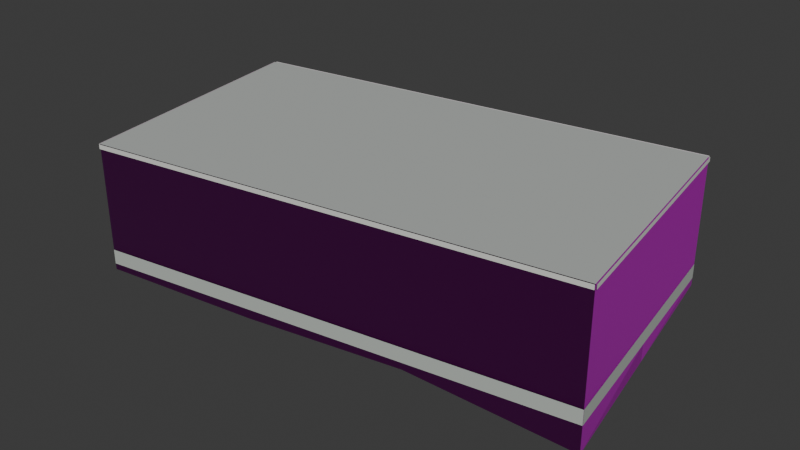 # Source: osm-way-49379102.blend  (saved by Blender 5.2.45; exported with 4.5.12 LTS)
import bpy
from mathutils import Matrix  # noqa: F401  (used for matrix-valued properties, if any)

bpy.ops.wm.read_factory_settings(use_empty=True)
scene = bpy.context.scene
scene.name = 'Scene'

# ---- collections
col_collection = bpy.data.collections.new('Collection'); scene.collection.children.link(col_collection)

# ---- images (referenced by path relative to the original .blend; pixels are not part of the script)
import os
ASSET_DIR = os.environ.get("B2B_ASSET_DIR", "")  # directory of the original .blend (textures are referenced by path, not embedded)
HERE = os.path.dirname(os.path.abspath(__file__))  # packed textures are extracted next to this script under _unpacked/

def load_image(name, relpath, width, height, colorspace="sRGB"):
    """Load a texture the original file referenced (path relative to the .blend, or extracted next to this script)."""
    p = next((c for c in (os.path.join(HERE, relpath), os.path.join(ASSET_DIR, relpath)) if relpath and os.path.exists(c)), "")
    if p:
        img = bpy.data.images.load(p, check_existing=True)
        img.name = name
    else:  # same state as the original file: an image datablock whose file is absent (Cycles renders it pink)
        img = bpy.data.images.new(name, width, height)
        img.source = "FILE"
        img.filepath = "//" + (relpath or name)
    img.colorspace_settings.name = colorspace
    return img
img_plaster001_1k_jpg_color_jpg = load_image('Plaster001_1K-JPG_Color.jpg', 'Plaster001_1K-JPG_Color.jpg', 1024, 1024, 'sRGB')
img_plaster001_1k_jpg_normalgl_jpg = load_image('Plaster001_1K-JPG_NormalGL.jpg', 'Plaster001_1K-JPG_NormalGL.jpg', 1024, 1024, 'Non-Color')
img_plaster001_1k_jpg_roughness_jpg = load_image('Plaster001_1K-JPG_Roughness.jpg', 'Plaster001_1K-JPG_Roughness.jpg', 1024, 1024, 'Non-Color')
img_concrete034_1k_jpg_color_jpg = load_image('Concrete034_1K-JPG_Color.jpg', 'Concrete034_1K-JPG_Color.jpg', 1024, 1024, 'sRGB')
img_concrete034_1k_jpg_normalgl_jpg = load_image('Concrete034_1K-JPG_NormalGL.jpg', 'Concrete034_1K-JPG_NormalGL.jpg', 1024, 1024, 'Non-Color')
img_concrete034_1k_jpg_roughness_jpg = load_image('Concrete034_1K-JPG_Roughness.jpg', 'Concrete034_1K-JPG_Roughness.jpg', 1024, 1024, 'Non-Color')

# ---- materials (node trees are filled in below, after node groups)
mat_reality_aged_pale_plaster = bpy.data.materials.new('reality aged pale plaster')
mat_reality_concrete_plinth = bpy.data.materials.new('reality concrete plinth')
mat_reality_pale_aluminum_sill = bpy.data.materials.new('reality pale aluminum sill')
mat_reality_flat_weathered_roof = bpy.data.materials.new('reality flat weathered roof')
mat_building_foundation = bpy.data.materials.new('building foundation')

# ---- material node trees
mat_reality_aged_pale_plaster.use_nodes = True; mat_reality_aged_pale_plaster.node_tree.nodes.clear()
_N = mat_reality_aged_pale_plaster.node_tree.nodes; _L = mat_reality_aged_pale_plaster.node_tree.links
n0 = _N.new('ShaderNodeBsdfPrincipled'); n0.name = 'Principled BSDF'; n0.location = (-200, 100)
n0.inputs[10].default_value = 0.005
n1 = _N.new('ShaderNodeOutputMaterial'); n1.name = 'Material Output'; n1.location = (200, 100)
n2 = _N.new('ShaderNodeTexImage'); n2.name = 'Image Texture'; n2.location = (0, 0)
n2.image = img_plaster001_1k_jpg_color_jpg
n3 = _N.new('ShaderNodeTexCoord'); n3.name = 'Texture Coordinate'; n3.location = (0, 0)
n4 = _N.new('ShaderNodeMapping'); n4.name = 'Source physical UV scale'; n4.location = (0, 0)
n4.inputs[3].default_value = (3.0, 3.0, 1.0)
n5 = _N.new('ShaderNodeTexImage'); n5.name = 'Image Texture.001'; n5.location = (0, 0)
n5.image = img_plaster001_1k_jpg_normalgl_jpg
n6 = _N.new('ShaderNodeNormalMap'); n6.name = 'Normal Map'; n6.location = (0, 0)
n6.width = 160
n7 = _N.new('ShaderNodeTexImage'); n7.name = 'Image Texture.002'; n7.location = (0, 0)
n7.image = img_plaster001_1k_jpg_roughness_jpg
_L.new(n0.outputs[0], n1.inputs[0])
_L.new(n3.outputs[2], n4.inputs[0])
_L.new(n4.outputs[0], n2.inputs[0])
_L.new(n2.outputs[0], n0.inputs[0])
_L.new(n4.outputs[0], n5.inputs[0])
_L.new(n5.outputs[0], n6.inputs[1])
_L.new(n6.outputs[0], n0.inputs[5])
_L.new(n4.outputs[0], n7.inputs[0])
_L.new(n7.outputs[0], n0.inputs[2])
n1.is_active_output = True
mat_reality_concrete_plinth.use_nodes = True; mat_reality_concrete_plinth.node_tree.nodes.clear()
_N = mat_reality_concrete_plinth.node_tree.nodes; _L = mat_reality_concrete_plinth.node_tree.links
n0 = _N.new('ShaderNodeBsdfPrincipled'); n0.name = 'Principled BSDF'; n0.location = (-200, 100)
n0.inputs[0].default_value = (0.4549, 0.4941, 0.4549, 1.0)
n0.inputs[2].default_value = 0.83
n0.inputs[10].default_value = 0.005
n1 = _N.new('ShaderNodeOutputMaterial'); n1.name = 'Material Output'; n1.location = (200, 100)
_L.new(n0.outputs[0], n1.inputs[0])
n1.is_active_output = True
mat_reality_pale_aluminum_sill.use_nodes = True; mat_reality_pale_aluminum_sill.node_tree.nodes.clear()
_N = mat_reality_pale_aluminum_sill.node_tree.nodes; _L = mat_reality_pale_aluminum_sill.node_tree.links
n0 = _N.new('ShaderNodeBsdfPrincipled'); n0.name = 'Principled BSDF'; n0.location = (-200, 100)
n0.inputs[0].default_value = (0.6941, 0.7059, 0.6627, 1.0)
n0.inputs[2].default_value = 0.83
n0.inputs[10].default_value = 0.005
n1 = _N.new('ShaderNodeOutputMaterial'); n1.name = 'Material Output'; n1.location = (200, 100)
_L.new(n0.outputs[0], n1.inputs[0])
n1.is_active_output = True
mat_reality_flat_weathered_roof.use_nodes = True; mat_reality_flat_weathered_roof.node_tree.nodes.clear()
_N = mat_reality_flat_weathered_roof.node_tree.nodes; _L = mat_reality_flat_weathered_roof.node_tree.links
n0 = _N.new('ShaderNodeBsdfPrincipled'); n0.name = 'Principled BSDF'; n0.location = (-200, 100)
n0.inputs[0].default_value = (0.451, 0.4745, 0.4549, 1.0)
n0.inputs[2].default_value = 0.83
n0.inputs[10].default_value = 0.005
n1 = _N.new('ShaderNodeOutputMaterial'); n1.name = 'Material Output'; n1.location = (200, 100)
_L.new(n0.outputs[0], n1.inputs[0])
n1.is_active_output = True
mat_building_foundation.use_nodes = True; mat_building_foundation.node_tree.nodes.clear()
_N = mat_building_foundation.node_tree.nodes; _L = mat_building_foundation.node_tree.links
n0 = _N.new('ShaderNodeBsdfPrincipled'); n0.name = 'Principled BSDF'; n0.location = (-200, 100)
n0.inputs[10].default_value = 0.005
n1 = _N.new('ShaderNodeOutputMaterial'); n1.name = 'Material Output'; n1.location = (200, 100)
n2 = _N.new('ShaderNodeTexImage'); n2.name = 'Image Texture'; n2.location = (0, 0)
n2.image = img_concrete034_1k_jpg_color_jpg
n3 = _N.new('ShaderNodeTexCoord'); n3.name = 'Texture Coordinate'; n3.location = (0, 0)
n4 = _N.new('ShaderNodeMapping'); n4.name = 'Source physical UV scale'; n4.location = (0, 0)
n4.inputs[3].default_value = (3.636, 7.273, 1.0)
n5 = _N.new('ShaderNodeTexImage'); n5.name = 'Image Texture.001'; n5.location = (0, 0)
n5.image = img_concrete034_1k_jpg_normalgl_jpg
n6 = _N.new('ShaderNodeNormalMap'); n6.name = 'Normal Map'; n6.location = (0, 0)
n6.width = 160
n7 = _N.new('ShaderNodeTexImage'); n7.name = 'Image Texture.002'; n7.location = (0, 0)
n7.image = img_concrete034_1k_jpg_roughness_jpg
_L.new(n0.outputs[0], n1.inputs[0])
_L.new(n3.outputs[2], n4.inputs[0])
_L.new(n4.outputs[0], n2.inputs[0])
_L.new(n2.outputs[0], n0.inputs[0])
_L.new(n4.outputs[0], n5.inputs[0])
_L.new(n5.outputs[0], n6.inputs[1])
_L.new(n6.outputs[0], n0.inputs[5])
_L.new(n4.outputs[0], n7.inputs[0])
_L.new(n7.outputs[0], n0.inputs[2])
n1.is_active_output = True

# ---- world
world_world = bpy.data.worlds.new('World'); scene.world = world_world
world_world.use_nodes = True; world_world.node_tree.nodes.clear()
_N = world_world.node_tree.nodes; _L = world_world.node_tree.links
n0 = _N.new('ShaderNodeOutputWorld'); n0.name = 'World Output'; n0.location = (200, 100)
n1 = _N.new('ShaderNodeBackground'); n1.name = 'Background'; n1.location = (-200, 100)
n1.inputs[0].default_value = (0.05088, 0.05088, 0.05088, 1.0)
_L.new(n1.outputs[0], n0.inputs[0])
n0.is_active_output = True
world_world.color = (0.05088, 0.05088, 0.05088)
world_world.sun_shadow_jitter_overblur = 0.0

# ---- meshes
me_reality_49379102_near_reality_aged_pale_plaster = bpy.data.meshes.new('reality 49379102 near reality aged pale plaster')
me_reality_49379102_near_reality_aged_pale_plaster.from_pydata([(-5.275, -4.02, 0.0), (-6.275, 2.36, 0.0), (-6.275, 2.36, 3.0), (-5.275, -4.02, 3.0), (-6.275, 2.36, 0.0), (5.315, 3.92, 0.0), (5.315, 3.92, 3.0), (-6.275, 2.36, 3.0), (5.315, 3.92, 0.0), (6.275, -2.36, 0.0), (6.275, -2.36, 3.0), (5.315, 3.92, 3.0), (6.275, -2.36, 0.0), (-5.275, -4.02, 0.0), (-5.275, -4.02, 3.0), (6.275, -2.36, 3.0)], [], [(0, 2, 1), (0, 3, 2), (4, 6, 5), (4, 7, 6), (8, 10, 9), (8, 11, 10), (12, 14, 13), (12, 15, 14)])
_uv = me_reality_49379102_near_reality_aged_pale_plaster.uv_layers.new(name='Runtime source UV')
_uv.uv.foreach_set('vector', [0.0, 0.0, 2.153, 1.0, 2.153, 0.0, 0.0, 0.0, 0.0, 1.0, 2.153, 1.0, 0.0, 0.0, 3.898, 1.0, 3.898, 0.0, 0.0, 0.0, 0.0, 1.0, 3.898, 1.0, 0.0, 0.0, 2.118, 1.0, 2.118, 0.0, 0.0, 0.0, 0.0, 1.0, 2.118, 1.0, 0.0, 0.0, 3.89, 1.0, 3.89, 0.0, 0.0, 0.0, 0.0, 1.0, 3.89, 1.0])
me_reality_49379102_near_reality_aged_pale_plaster.materials.append(mat_reality_aged_pale_plaster)
me_reality_49379102_near_reality_aged_pale_plaster.update()
me_reality_49379102_near_reality_concrete_plinth = bpy.data.meshes.new('reality 49379102 near reality concrete plinth')
me_reality_49379102_near_reality_concrete_plinth.from_pydata([(-5.279, -4.021, 0.0), (-6.279, 2.359, 0.0), (-6.279, 2.359, 0.36), (-5.279, -4.021, 0.36), (-6.276, 2.364, 0.0), (5.314, 3.924, 0.0), (5.314, 3.924, 0.36), (-6.276, 2.364, 0.36), (5.319, 3.921, 0.0), (6.279, -2.359, 0.0), (6.279, -2.359, 0.36), (5.319, 3.921, 0.36), (6.276, -2.364, 0.0), (-5.274, -4.024, 0.0), (-5.274, -4.024, 0.36), (6.276, -2.364, 0.36)], [], [(0, 2, 1), (0, 3, 2), (4, 6, 5), (4, 7, 6), (8, 10, 9), (8, 11, 10), (12, 14, 13), (12, 15, 14)])
_uv = me_reality_49379102_near_reality_concrete_plinth.uv_layers.new(name='Runtime source UV')
_uv.uv.foreach_set('vector', [0.0, 0.0, 2.153, 0.12, 2.153, 0.0, 0.0, 0.0, 0.0, 0.12, 2.153, 0.12, 0.0, 0.0, 3.898, 0.12, 3.898, 0.0, 0.0, 0.0, 0.0, 0.12, 3.898, 0.12, 0.0, 0.0, 2.118, 0.12, 2.118, 0.0, 0.0, 0.0, 0.0, 0.12, 2.118, 0.12, 0.0, 0.0, 3.89, 0.12, 3.89, 0.0, 0.0, 0.0, 0.0, 0.12, 3.89, 0.12])
me_reality_49379102_near_reality_concrete_plinth.materials.append(mat_reality_concrete_plinth)
me_reality_49379102_near_reality_concrete_plinth.update()
me_reality_49379102_near_reality_pale_aluminum_sill = bpy.data.meshes.new('reality 49379102 near reality pale aluminum sill')
me_reality_49379102_near_reality_pale_aluminum_sill.from_pydata([(-5.305, -4.025, 2.89), (-6.305, 2.355, 2.89), (-6.305, 2.355, 3.0), (-5.305, -4.025, 3.0), (-6.279, 2.39, 2.89), (5.311, 3.95, 2.89), (5.311, 3.95, 3.0), (-6.279, 2.39, 3.0), (5.345, 3.925, 2.89), (6.305, -2.355, 2.89), (6.305, -2.355, 3.0), (5.345, 3.925, 3.0), (6.279, -2.39, 2.89), (-5.271, -4.05, 2.89), (-5.271, -4.05, 3.0), (6.279, -2.39, 3.0)], [], [(0, 2, 1), (0, 3, 2), (4, 6, 5), (4, 7, 6), (8, 10, 9), (8, 11, 10), (12, 14, 13), (12, 15, 14)])
_uv = me_reality_49379102_near_reality_pale_aluminum_sill.uv_layers.new(name='Runtime source UV')
_uv.uv.foreach_set('vector', [0.0, 0.9633, 2.153, 1.0, 2.153, 0.9633, 0.0, 0.9633, 0.0, 1.0, 2.153, 1.0, 0.0, 0.9633, 3.898, 1.0, 3.898, 0.9633, 0.0, 0.9633, 0.0, 1.0, 3.898, 1.0, 0.0, 0.9633, 2.118, 1.0, 2.118, 0.9633, 0.0, 0.9633, 0.0, 1.0, 2.118, 1.0, 0.0, 0.9633, 3.89, 1.0, 3.89, 0.9633, 0.0, 0.9633, 0.0, 1.0, 3.89, 1.0])
me_reality_49379102_near_reality_pale_aluminum_sill.materials.append(mat_reality_pale_aluminum_sill)
me_reality_49379102_near_reality_pale_aluminum_sill.update()
me_reality_49379102_near_reality_flat_weathered_roof = bpy.data.meshes.new('reality 49379102 near reality flat weathered roof')
me_reality_49379102_near_reality_flat_weathered_roof.from_pydata([(5.315, 3.92, 3.0), (6.275, -2.36, 3.0), (-5.275, -4.02, 3.0), (-5.275, -4.02, 3.0), (5.315, 3.92, 3.0), (-5.275, -4.02, 3.0), (-6.275, 2.36, 3.0), (-6.275, 2.36, 3.0)], [], [(0, 2, 1), (4, 6, 5)])
_uv = me_reality_49379102_near_reality_flat_weathered_roof.uv_layers.new(name='Runtime source UV')
_uv.uv.foreach_set('vector', [-28.9, 90.8, -31.54, 92.78, -31.54, 90.8, -28.9, 90.8, -31.79, 91.19, -31.79, 90.8])
me_reality_49379102_near_reality_flat_weathered_roof.materials.append(mat_reality_flat_weathered_roof)
me_reality_49379102_near_reality_flat_weathered_roof.update()
me_building_foundation_49379102 = bpy.data.meshes.new('building foundation 49379102')
me_building_foundation_49379102.from_pydata([(-5.275, -4.02, -0.15), (-5.775, -0.83, -0.1415), (-5.275, -4.02, 0.0), (-5.775, -0.83, 0.0), (-5.775, -0.83, -0.1415), (-6.275, 2.36, -0.133), (-5.775, -0.83, 0.0), (-6.275, 2.36, 0.0), (-6.275, 2.36, -0.133), (-2.412, 2.88, -0.2035), (-6.275, 2.36, 0.0), (-2.412, 2.88, 0.0), (-2.412, 2.88, -0.2035), (1.452, 3.4, -0.24), (-2.412, 2.88, 0.0), (1.452, 3.4, 0.0), (1.452, 3.4, -0.24), (5.315, 3.92, -0.1864), (1.452, 3.4, 0.0), (5.315, 3.92, 0.0), (5.315, 3.92, -0.1864), (5.795, 0.78, -0.428), (5.315, 3.92, 0.0), (5.795, 0.78, 0.0), (5.795, 0.78, -0.428), (6.275, -2.36, -0.6697), (5.795, 0.78, 0.0), (6.275, -2.36, 0.0), (6.275, -2.36, -0.6697), (2.425, -2.913, -0.1651), (6.275, -2.36, 0.0), (2.425, -2.913, 0.0), (2.425, -2.913, -0.1651), (-1.425, -3.467, -0.2272), (2.425, -2.913, 0.0), (-1.425, -3.467, 0.0), (-1.425, -3.467, -0.2272), (-5.275, -4.02, -0.15), (-1.425, -3.467, 0.0), (-5.275, -4.02, 0.0)], [], [(0, 2, 1), (1, 2, 3), (4, 6, 5), (5, 6, 7), (8, 10, 9), (9, 10, 11), (12, 14, 13), (13, 14, 15), (16, 18, 17), (17, 18, 19), (20, 22, 21), (21, 22, 23), (24, 26, 25), (25, 26, 27), (28, 30, 29), (29, 30, 31), (32, 34, 33), (33, 34, 35), (36, 38, 37), (37, 38, 39)])
_uv = me_building_foundation_49379102.uv_layers.new(name='Runtime source UV')
_uv.uv.foreach_set('vector', [0.0, 0.0, 0.0, 1.0, 0.5, 0.0, 0.5, 0.0, 0.0, 1.0, 0.5, 1.0, 0.5, 0.0, 0.5, 1.0, 1.0, 0.0, 1.0, 0.0, 0.5, 1.0, 1.0, 1.0, 0.0, 0.0, 0.0, 1.0, 0.3333, 0.0, 0.3333, 0.0, 0.0, 1.0, 0.3333, 1.0, 0.3333, 0.0, 0.3333, 1.0, 0.6667, 0.0, 0.6667, 0.0, 0.3333, 1.0, 0.6667, 1.0, 0.6667, 0.0, 0.6667, 1.0, 1.0, 0.0, 1.0, 0.0, 0.6667, 1.0, 1.0, 1.0, 0.0, 0.0, 0.0, 1.0, 0.5, 0.0, 0.5, 0.0, 0.0, 1.0, 0.5, 1.0, 0.5, 0.0, 0.5, 1.0, 1.0, 0.0, 1.0, 0.0, 0.5, 1.0, 1.0, 1.0, 0.0, 0.0, 0.0, 1.0, 0.3333, 0.0, 0.3333, 0.0, 0.0, 1.0, 0.3333, 1.0, 0.3333, 0.0, 0.3333, 1.0, 0.6667, 0.0, 0.6667, 0.0, 0.3333, 1.0, 0.6667, 1.0, 0.6667, 0.0, 0.6667, 1.0, 1.0, 0.0, 1.0, 0.0, 0.6667, 1.0, 1.0, 1.0])
me_building_foundation_49379102.materials.append(mat_building_foundation)
me_building_foundation_49379102.update()

# ---- objects
ob_osm_way_49379102 = bpy.data.objects.new('osm-way-49379102', None)
ob_reality_49379102_near_reality_aged_pale_plaster = bpy.data.objects.new('reality 49379102 near reality aged pale plaster', me_reality_49379102_near_reality_aged_pale_plaster)
ob_reality_49379102_near_reality_concrete_plinth = bpy.data.objects.new('reality 49379102 near reality concrete plinth', me_reality_49379102_near_reality_concrete_plinth)
ob_reality_49379102_near_reality_pale_aluminum_sill = bpy.data.objects.new('reality 49379102 near reality pale aluminum sill', me_reality_49379102_near_reality_pale_aluminum_sill)
ob_reality_49379102_near_reality_flat_weathered_roof = bpy.data.objects.new('reality 49379102 near reality flat weathered roof', me_reality_49379102_near_reality_flat_weathered_roof)
ob_building_foundation_49379102 = bpy.data.objects.new('building foundation 49379102', me_building_foundation_49379102)

# ---- transforms, parenting, visibility, modifiers, constraints
ob_osm_way_49379102.location = (0.0, 0.0, 0.0)
ob_reality_49379102_near_reality_aged_pale_plaster.parent = ob_osm_way_49379102
ob_reality_49379102_near_reality_aged_pale_plaster.location = (0.0, 0.0, 0.0)
ob_reality_49379102_near_reality_concrete_plinth.parent = ob_osm_way_49379102
ob_reality_49379102_near_reality_concrete_plinth.location = (0.0, 0.0, 0.0)
ob_reality_49379102_near_reality_pale_aluminum_sill.parent = ob_osm_way_49379102
ob_reality_49379102_near_reality_pale_aluminum_sill.location = (0.0, 0.0, 0.0)
ob_reality_49379102_near_reality_flat_weathered_roof.parent = ob_osm_way_49379102
ob_reality_49379102_near_reality_flat_weathered_roof.location = (0.0, 0.0, 0.0)
ob_building_foundation_49379102.parent = ob_osm_way_49379102
ob_building_foundation_49379102.location = (0.0, 0.0, 0.0)

# ---- collection membership
col_collection.objects.link(ob_osm_way_49379102)
col_collection.objects.link(ob_reality_49379102_near_reality_aged_pale_plaster)
col_collection.objects.link(ob_reality_49379102_near_reality_concrete_plinth)
col_collection.objects.link(ob_reality_49379102_near_reality_pale_aluminum_sill)
col_collection.objects.link(ob_reality_49379102_near_reality_flat_weathered_roof)
col_collection.objects.link(ob_building_foundation_49379102)

# ---- scene / render settings (as saved in the file)
scene.frame_start = 1; scene.frame_end = 250; scene.frame_set(1)
scene.render.engine = 'BLENDER_EEVEE_NEXT'
scene.render.bake_bias = 0.0
scene.render.bake_samples = 0
scene.render.compositor_device = 'GPU'
scene.eevee.use_volume_custom_range = False
scene.eevee.fast_gi_thickness_near = 0.1
scene.eevee.fast_gi_thickness_far = 0.0
scene.eevee.ray_tracing_options.screen_trace_thickness = 0.1
bpy.context.view_layer.update()

# ---- added for rendering (the .blend has no active camera and no usable light): camera, sun
cam_auto = bpy.data.cameras.new('AutoCamera')
cam_auto.lens = 50.0
cam_auto.sensor_width = 36.0
cam_auto.clip_end = 1000.0
ob_auto_camera = bpy.data.objects.new('AutoCamera', cam_auto)
scene.collection.objects.link(ob_auto_camera)
ob_auto_camera.location = (14.2272, -17.1226, 12.5469)
ob_auto_camera.rotation_euler = (1.09748, -7.21219e-08, 0.694738)
scene.camera = ob_auto_camera
light_auto_sun = bpy.data.lights.new('AutoSun', 'SUN')
light_auto_sun.energy = 3.0
light_auto_sun.angle = 0.0523599
ob_auto_sun = bpy.data.objects.new('AutoSun', light_auto_sun)
scene.collection.objects.link(ob_auto_sun)
ob_auto_sun.rotation_euler = (0.872665, 0.174533, 0.523599)
bpy.context.view_layer.update()
